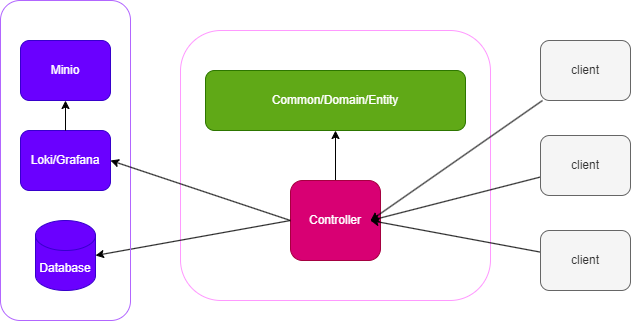

The diagram above was exported from draw.io. Its source (the exported page's mxGraphModel, read from the mxfile embedded in the PNG):
<mxGraphModel dx="1216" dy="680" grid="1" gridSize="10" guides="1" tooltips="1" connect="1" arrows="1" fold="1" page="1" pageScale="1" pageWidth="850" pageHeight="1100" math="0" shadow="0">
  <root>
    <mxCell id="0" />
    <mxCell id="1" parent="0" />
    <mxCell id="4" value="Main service" style="rounded=1;whiteSpace=wrap;html=1;fillColor=none;fontColor=#ffffff;strokeColor=#FF99FF;verticalAlign=top;" vertex="1" parent="1">
      <mxGeometry x="250" y="160" width="310" height="270" as="geometry" />
    </mxCell>
    <mxCell id="15" style="edgeStyle=none;html=1;exitX=0;exitY=0.5;exitDx=0;exitDy=0;entryX=1;entryY=0.5;entryDx=0;entryDy=0;entryPerimeter=0;startArrow=none;startFill=0;endArrow=classic;endFill=1;elbow=vertical;" edge="1" parent="1" source="2" target="11">
      <mxGeometry relative="1" as="geometry" />
    </mxCell>
    <mxCell id="21" style="edgeStyle=none;html=1;exitX=0.5;exitY=0;exitDx=0;exitDy=0;entryX=0.5;entryY=1;entryDx=0;entryDy=0;startArrow=none;startFill=0;endArrow=classic;endFill=1;elbow=vertical;" edge="1" parent="1" source="2" target="17">
      <mxGeometry relative="1" as="geometry" />
    </mxCell>
    <mxCell id="2" value="Controller" style="rounded=1;whiteSpace=wrap;html=1;fillColor=#d80073;strokeColor=#A50040;fontColor=#ffffff;" vertex="1" parent="1">
      <mxGeometry x="360" y="310" width="90" height="80" as="geometry" />
    </mxCell>
    <mxCell id="3" value="Exterl service" style="rounded=1;whiteSpace=wrap;html=1;fillColor=none;fontColor=#ffffff;strokeColor=#B266FF;verticalAlign=top;" vertex="1" parent="1">
      <mxGeometry x="70" y="130" width="130" height="320" as="geometry" />
    </mxCell>
    <mxCell id="23" style="edgeStyle=none;html=1;startArrow=none;startFill=0;endArrow=classic;endFill=1;elbow=vertical;" edge="1" parent="1" source="5">
      <mxGeometry relative="1" as="geometry">
        <mxPoint x="440" y="350" as="targetPoint" />
      </mxGeometry>
    </mxCell>
    <mxCell id="5" value="client" style="rounded=1;whiteSpace=wrap;html=1;fillColor=#f5f5f5;strokeColor=#666666;fontColor=#333333;" vertex="1" parent="1">
      <mxGeometry x="610" y="170" width="90" height="60" as="geometry" />
    </mxCell>
    <mxCell id="25" style="edgeStyle=none;html=1;startArrow=none;startFill=0;endArrow=classic;endFill=1;elbow=vertical;" edge="1" parent="1" source="6">
      <mxGeometry relative="1" as="geometry">
        <mxPoint x="440" y="349.9999999999999" as="targetPoint" />
      </mxGeometry>
    </mxCell>
    <mxCell id="6" value="client" style="rounded=1;whiteSpace=wrap;html=1;fillColor=#f5f5f5;strokeColor=#666666;fontColor=#333333;" vertex="1" parent="1">
      <mxGeometry x="610" y="360" width="90" height="60" as="geometry" />
    </mxCell>
    <mxCell id="24" style="edgeStyle=none;html=1;startArrow=none;startFill=0;endArrow=classic;endFill=1;elbow=vertical;" edge="1" parent="1" source="7">
      <mxGeometry relative="1" as="geometry">
        <mxPoint x="440" y="349.9999999999999" as="targetPoint" />
      </mxGeometry>
    </mxCell>
    <mxCell id="7" value="client" style="rounded=1;whiteSpace=wrap;html=1;fillColor=#f5f5f5;strokeColor=#666666;fontColor=#333333;" vertex="1" parent="1">
      <mxGeometry x="610" y="265" width="90" height="60" as="geometry" />
    </mxCell>
    <mxCell id="14" style="edgeStyle=none;html=1;entryX=0;entryY=0.5;entryDx=0;entryDy=0;startArrow=classic;startFill=1;endArrow=none;endFill=0;elbow=vertical;exitX=1;exitY=0.5;exitDx=0;exitDy=0;" edge="1" parent="1" source="8" target="2">
      <mxGeometry relative="1" as="geometry" />
    </mxCell>
    <mxCell id="8" value="Loki/Grafana" style="rounded=1;whiteSpace=wrap;html=1;fillColor=#6a00ff;fontColor=#ffffff;strokeColor=#3700CC;" vertex="1" parent="1">
      <mxGeometry x="90" y="260" width="90" height="60" as="geometry" />
    </mxCell>
    <mxCell id="13" style="html=1;elbow=vertical;startArrow=classic;startFill=1;endArrow=none;endFill=0;" edge="1" parent="1" source="9" target="8">
      <mxGeometry relative="1" as="geometry" />
    </mxCell>
    <mxCell id="9" value="Minio" style="rounded=1;whiteSpace=wrap;html=1;fillColor=#6a00ff;strokeColor=#3700CC;fontColor=#ffffff;" vertex="1" parent="1">
      <mxGeometry x="90" y="170" width="90" height="60" as="geometry" />
    </mxCell>
    <mxCell id="11" value="Database" style="shape=cylinder3;whiteSpace=wrap;html=1;boundedLbl=1;backgroundOutline=1;size=15;sketch=0;fillColor=#6a00ff;fontColor=#ffffff;strokeColor=#3700CC;" vertex="1" parent="1">
      <mxGeometry x="105" y="350" width="60" height="70" as="geometry" />
    </mxCell>
    <mxCell id="17" value="Common/Domain/Entity" style="rounded=1;whiteSpace=wrap;html=1;fillColor=#60a917;fontColor=#ffffff;strokeColor=#2D7600;" vertex="1" parent="1">
      <mxGeometry x="275" y="200" width="260" height="60" as="geometry" />
    </mxCell>
  </root>
</mxGraphModel>